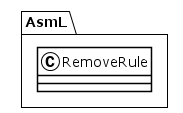

The diagram above was rendered by PlantUML. Its source (embedded in the PNG):
@startuml
!theme plain
package AsmL {
class RemoveRule {
}
}
@enduml